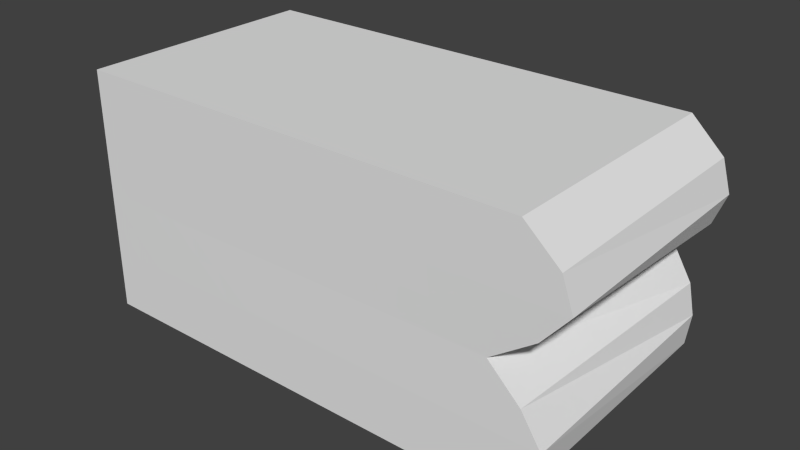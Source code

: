# Source: Flag.blend  (saved by Blender 2.69.0; exported with 4.5.12 LTS)
import bpy
from mathutils import Matrix  # noqa: F401  (used for matrix-valued properties, if any)

bpy.ops.wm.read_factory_settings(use_empty=True)
scene = bpy.context.scene
scene.name = 'Scene'

# ---- collections
col_collection_1 = bpy.data.collections.new('Collection 1'); scene.collection.children.link(col_collection_1)

# ---- materials (node trees are filled in below, after node groups)
mat_material = bpy.data.materials.new('Material')
mat_material.alpha_threshold = 0.0
mat_material.use_transparent_shadow = False
mat_material.roughness = 0.5
mat_material.line_color = (0.0, 0.0, 0.0, 1.0)

# ---- material node trees

# ---- world
world_world = bpy.data.worlds.new('World'); scene.world = world_world
world_world.color = (0.05088, 0.05088, 0.05088)
world_world.use_sun_shadow = False
world_world.sun_shadow_jitter_overblur = 0.0
world_world.cycles.sampling_method = 'MANUAL'
world_world.cycles.sample_map_resolution = 256

# ---- meshes
me_cube = bpy.data.meshes.new('Cube')
me_cube.from_pydata([(0.3966, 1.408, -1.0), (0.3966, -0.5921, -1.0), (-3.355, -0.5921, -1.0), (-3.355, 1.408, -1.0), (0.3966, 1.408, 1.0), (0.3966, -0.5921, 1.0), (-3.355, -0.5921, 1.0), (-3.355, 1.408, 1.0), (0.3966, 1.408, -3.535e-05), (0.2001, -0.5867, -3.535e-05), (-3.355, -0.5921, -3.535e-05), (-3.355, 1.408, -3.535e-05), (0.7307, 1.408, 0.5), (0.7627, -0.5921, 0.5), (-3.355, -0.5921, 0.5), (-3.355, 1.408, 0.5), (0.5941, 1.411, -0.5), (0.6229, -0.5921, -0.5), (-3.355, -0.5921, -0.5), (-3.355, 1.408, -0.5), (-1.479, 1.408, -1.0), (-1.479, -0.5921, -1.0), (-1.479, 1.408, 1.0), (-1.479, -0.5921, 1.0), (-1.578, -0.5894, -3.535e-05), (-1.479, 1.408, -3.535e-05), (-1.296, -0.5921, 0.5), (-1.312, 1.408, 0.5), (-1.381, 1.409, -0.5), (-1.366, -0.5921, -0.5), (-2.417, 1.408, -1.0), (-2.417, -0.5921, -1.0), (-2.417, 1.408, 1.0), (-2.417, -0.5921, 1.0), (-2.467, -0.5908, -3.535e-05), (-2.417, 1.408, -3.535e-05), (-2.326, -0.5921, 0.5), (-2.334, 1.408, 0.5), (-2.368, 1.409, -0.5), (-2.361, -0.5921, -0.5), (-0.5414, 1.408, -1.0), (-0.5414, -0.5921, -1.0), (-0.5414, 1.408, 1.0), (-0.5414, -0.5921, 1.0), (-0.6888, -0.588, -3.535e-05), (-0.5414, 1.408, -3.535e-05), (-0.2668, -0.5921, 0.5), (-0.2908, 1.408, 0.5), (-0.3933, 1.41, -0.5), (-0.3717, -0.5921, -0.5), (-1.01, 1.408, -1.0), (-1.01, -0.5921, -1.0), (-1.01, 1.408, 1.0), (-1.01, -0.5921, 1.0), (-1.133, -0.5887, -3.535e-05), (-1.01, 1.408, -3.535e-05), (-0.7816, -0.5921, 0.5), (-0.8016, 1.408, 0.5), (-0.887, 1.41, -0.5), (-0.869, -0.5921, -0.5), (-0.7759, 1.408, -1.0), (-0.7759, -0.5921, -1.0), (-0.7759, 1.408, 1.0), (-0.7759, -0.5921, 1.0), (-0.911, -0.5884, -3.535e-05), (-0.7759, 1.408, -3.535e-05), (-0.5242, -0.5921, 0.5), (-0.5462, 1.408, 0.5), (-0.6401, 1.41, -0.5), (-0.6203, -0.5921, -0.5), (-1.245, 1.408, -1.0), (-1.245, -0.5921, -1.0), (-1.245, 1.408, 1.0), (-1.245, -0.5921, 1.0), (-1.355, -0.5891, -3.535e-05), (-1.245, 1.408, -3.535e-05), (-1.039, -0.5921, 0.5), (-1.057, 1.408, 0.5), (-1.134, 1.409, -0.5), (-1.118, -0.5921, -0.5), (-1.948, 1.408, -1.0), (-1.948, -0.5921, -1.0), (-1.948, 1.408, 1.0), (-1.948, -0.5921, 1.0), (-2.022, -0.5901, -3.535e-05), (-1.948, 1.408, -3.535e-05), (-1.811, -0.5921, 0.5), (-1.823, 1.408, 0.5), (-1.874, 1.409, -0.5), (-1.864, -0.5921, -0.5), (-1.714, 1.408, -1.0), (-1.714, -0.5921, -1.0), (-1.714, 1.408, 1.0), (-1.714, -0.5921, 1.0), (-1.8, -0.5897, -3.535e-05), (-1.714, 1.408, -3.535e-05), (-1.554, -0.5921, 0.5), (-1.568, 1.408, 0.5), (-1.628, 1.409, -0.5), (-1.615, -0.5921, -0.5), (-2.183, 1.408, -1.0), (-2.183, -0.5921, -1.0), (-2.183, 1.408, 1.0), (-2.183, -0.5921, 1.0), (-2.244, -0.5904, -3.535e-05), (-2.183, 1.408, -3.535e-05), (-2.069, -0.5921, 0.5), (-2.079, 1.408, 0.5), (-2.121, 1.409, -0.5), (-2.112, -0.5921, -0.5), (-2.886, 1.408, -1.0), (-2.886, -0.5921, -1.0), (-2.886, 1.408, 1.0), (-2.886, -0.5921, 1.0), (-2.911, -0.5915, -3.535e-05), (-2.886, 1.408, -3.535e-05), (-2.841, -0.5921, 0.5), (-2.845, 1.408, 0.5), (-2.862, 1.408, -0.5), (-2.858, -0.5921, -0.5), (-2.652, 1.408, -1.0), (-2.652, -0.5921, -1.0), (-2.652, 1.408, 1.0), (-2.652, -0.5921, 1.0), (-2.689, -0.5911, -3.535e-05), (-2.652, 1.408, -3.535e-05), (-2.583, -0.5921, 0.5), (-2.589, 1.408, 0.5), (-2.615, 1.408, -0.5), (-2.61, -0.5921, -0.5), (-3.121, 1.408, -1.0), (-3.121, -0.5921, -1.0), (-3.121, 1.408, 1.0), (-3.121, -0.5921, 1.0), (-3.133, -0.5918, -3.535e-05), (-3.121, 1.408, -3.535e-05), (-3.098, -0.5921, 0.5), (-3.1, 1.408, 0.5), (-3.109, 1.408, -0.5), (-3.107, -0.5921, -0.5), (-0.07241, 1.408, -1.0), (-0.07241, -0.5921, -1.0), (-0.07241, 1.408, 1.0), (-0.07241, -0.5921, 1.0), (-0.2443, -0.5873, -3.535e-05), (-0.07241, 1.408, -3.535e-05), (0.248, -0.5921, 0.5), (0.2199, 1.408, 0.5), (0.1004, 1.41, -0.5), (0.1256, -0.5921, -0.5), (-0.3069, 1.408, -1.0), (-0.3069, -0.5921, -1.0), (-0.3069, 1.408, 1.0), (-0.3069, -0.5921, 1.0), (-0.4665, -0.5877, -3.535e-05), (-0.3069, 1.408, -3.535e-05), (-0.009418, -0.5921, 0.5), (-0.03544, 1.408, 0.5), (-0.1464, 1.41, -0.5), (-0.123, -0.5921, -0.5), (0.1621, 1.408, -1.0), (0.1621, -0.5921, -1.0), (0.1621, 1.408, 1.0), (0.1621, -0.5921, 1.0), (-0.02208, -0.587, -3.535e-05), (0.1621, 1.408, -3.535e-05), (0.5054, -0.5921, 0.5), (0.4753, 1.408, 0.5), (0.3473, 1.411, -0.5), (0.3743, -0.5921, -0.5), (0.659, 1.408, 0.75), (0.675, -0.5921, 0.75), (-3.355, -0.5921, 0.75), (-3.355, 1.408, 0.75), (-1.388, -0.5921, 0.75), (-1.396, 1.408, 0.75), (-2.372, -0.5921, 0.75), (-2.376, 1.408, 0.75), (-0.4041, -0.5921, 0.75), (-0.4161, 1.408, 0.75), (-0.896, -0.5921, 0.75), (-0.906, 1.408, 0.75), (-0.6501, -0.5921, 0.75), (-0.6611, 1.408, 0.75), (-1.142, -0.5921, 0.75), (-1.151, 1.408, 0.75), (-1.88, -0.5921, 0.75), (-1.886, 1.408, 0.75), (-1.634, -0.5921, 0.75), (-1.641, 1.408, 0.75), (-2.126, -0.5921, 0.75), (-2.131, 1.408, 0.75), (-2.864, -0.5921, 0.75), (-2.866, 1.408, 0.75), (-2.618, -0.5921, 0.75), (-2.621, 1.408, 0.75), (-3.11, -0.5921, 0.75), (-3.111, 1.408, 0.75), (0.08778, -0.5921, 0.75), (0.07377, 1.408, 0.75), (-0.1582, -0.5921, 0.75), (-0.1712, 1.408, 0.75), (0.3337, -0.5921, 0.75), (0.3187, 1.408, 0.75), (0.6344, 1.408, 0.25), (0.5522, -0.5894, 0.25), (-3.355, -0.5921, 0.25), (-3.355, 1.408, 0.25), (-1.396, 1.408, 0.25), (-1.437, -0.5908, 0.25), (-2.376, 1.408, 0.25), (-2.396, -0.5915, 0.25), (-0.4161, 1.408, 0.25), (-0.4778, -0.5901, 0.25), (-0.906, 1.408, 0.25), (-0.9574, -0.5904, 0.25), (-0.6611, 1.408, 0.25), (-0.7176, -0.5903, 0.25), (-1.151, 1.408, 0.25), (-1.197, -0.5906, 0.25), (-1.886, 1.408, 0.25), (-1.917, -0.5911, 0.25), (-1.641, 1.408, 0.25), (-1.677, -0.5909, 0.25), (-2.131, 1.408, 0.25), (-2.156, -0.5913, 0.25), (-2.866, 1.408, 0.25), (-2.876, -0.5918, 0.25), (-2.621, 1.408, 0.25), (-2.636, -0.5916, 0.25), (-3.111, 1.408, 0.25), (-3.116, -0.592, 0.25), (0.07377, 1.408, 0.25), (0.001832, -0.5897, 0.25), (-0.1712, 1.408, 0.25), (-0.238, -0.5899, 0.25), (0.3187, 1.408, 0.25), (0.2416, -0.5896, 0.25), (0.5448, 1.409, -0.25), (0.461, -0.5894, -0.25), (-3.355, -0.5921, -0.25), (-3.355, 1.408, -0.25), (-1.472, -0.5908, -0.25), (-1.43, 1.409, -0.25), (-2.414, -0.5915, -0.25), (-2.393, 1.408, -0.25), (-0.5302, -0.5901, -0.25), (-0.4673, 1.409, -0.25), (-1.001, -0.5904, -0.25), (-0.9487, 1.409, -0.25), (-0.7657, -0.5903, -0.25), (-0.708, 1.409, -0.25), (-1.237, -0.5906, -0.25), (-1.189, 1.409, -0.25), (-1.943, -0.5911, -0.25), (-1.911, 1.408, -0.25), (-1.707, -0.5909, -0.25), (-1.671, 1.408, -0.25), (-2.178, -0.5913, -0.25), (-2.152, 1.408, -0.25), (-2.885, -0.5918, -0.25), (-2.874, 1.408, -0.25), (-2.649, -0.5916, -0.25), (-2.633, 1.408, -0.25), (-3.12, -0.592, -0.25), (-3.115, 1.408, -0.25), (-0.05935, -0.5897, -0.25), (0.01401, 1.409, -0.25), (-0.2948, -0.5899, -0.25), (-0.2267, 1.409, -0.25), (0.1761, -0.5896, -0.25), (0.2547, 1.409, -0.25), (0.5609, 1.409, -0.75), (0.5753, -0.5921, -0.75), (-3.355, -0.5921, -0.75), (-3.355, 1.408, -0.75), (-1.43, 1.409, -0.75), (-1.423, -0.5921, -0.75), (-2.393, 1.408, -0.75), (-2.389, -0.5921, -0.75), (-0.4673, 1.409, -0.75), (-0.4566, -0.5921, -0.75), (-0.9487, 1.409, -0.75), (-0.9397, -0.5921, -0.75), (-0.708, 1.409, -0.75), (-0.6981, -0.5921, -0.75), (-1.189, 1.409, -0.75), (-1.181, -0.5921, -0.75), (-1.911, 1.408, -0.75), (-1.906, -0.5921, -0.75), (-1.671, 1.408, -0.75), (-1.664, -0.5921, -0.75), (-2.152, 1.408, -0.75), (-2.148, -0.5921, -0.75), (-2.874, 1.408, -0.75), (-2.872, -0.5921, -0.75), (-2.633, 1.408, -0.75), (-2.631, -0.5921, -0.75), (-3.115, 1.408, -0.75), (-3.114, -0.5921, -0.75), (0.01401, 1.409, -0.75), (0.0266, -0.5921, -0.75), (-0.2267, 1.409, -0.75), (-0.215, -0.5921, -0.75), (0.2547, 1.409, -0.75), (0.2682, -0.5921, -0.75)], [], [(130, 131, 2, 3), (132, 7, 6, 133), (170, 4, 5, 171), (196, 133, 6, 172), (172, 6, 7, 173), (298, 130, 3, 275), (238, 8, 9, 239), (264, 134, 10, 240), (240, 10, 11, 241), (230, 135, 11, 207), (204, 12, 13, 205), (231, 136, 14, 206), (206, 14, 15, 207), (197, 137, 15, 173), (265, 138, 19, 241), (272, 16, 17, 273), (299, 139, 18, 274), (274, 18, 19, 275), (70, 71, 21, 20), (72, 22, 23, 73), (184, 73, 23, 174), (286, 70, 20, 276), (252, 74, 24, 242), (218, 75, 25, 208), (219, 76, 26, 209), (185, 77, 27, 175), (253, 78, 28, 243), (287, 79, 29, 277), (100, 101, 31, 30), (102, 32, 33, 103), (190, 103, 33, 176), (292, 100, 30, 278), (258, 104, 34, 244), (224, 105, 35, 210), (225, 106, 36, 211), (191, 107, 37, 177), (259, 108, 38, 245), (293, 109, 39, 279), (150, 151, 41, 40), (152, 42, 43, 153), (200, 153, 43, 178), (302, 150, 40, 280), (268, 154, 44, 246), (234, 155, 45, 212), (235, 156, 46, 213), (201, 157, 47, 179), (269, 158, 48, 247), (303, 159, 49, 281), (60, 61, 51, 50), (62, 52, 53, 63), (182, 63, 53, 180), (284, 60, 50, 282), (250, 64, 54, 248), (216, 65, 55, 214), (217, 66, 56, 215), (183, 67, 57, 181), (251, 68, 58, 249), (285, 69, 59, 283), (40, 41, 61, 60), (42, 62, 63, 43), (178, 43, 63, 182), (280, 40, 60, 284), (246, 44, 64, 250), (212, 45, 65, 216), (213, 46, 66, 217), (179, 47, 67, 183), (247, 48, 68, 251), (281, 49, 69, 285), (50, 51, 71, 70), (52, 72, 73, 53), (180, 53, 73, 184), (282, 50, 70, 286), (248, 54, 74, 252), (214, 55, 75, 218), (215, 56, 76, 219), (181, 57, 77, 185), (249, 58, 78, 253), (283, 59, 79, 287), (90, 91, 81, 80), (92, 82, 83, 93), (188, 93, 83, 186), (290, 90, 80, 288), (256, 94, 84, 254), (222, 95, 85, 220), (223, 96, 86, 221), (189, 97, 87, 187), (257, 98, 88, 255), (291, 99, 89, 289), (20, 21, 91, 90), (22, 92, 93, 23), (174, 23, 93, 188), (276, 20, 90, 290), (242, 24, 94, 256), (208, 25, 95, 222), (209, 26, 96, 223), (175, 27, 97, 189), (243, 28, 98, 257), (277, 29, 99, 291), (80, 81, 101, 100), (82, 102, 103, 83), (186, 83, 103, 190), (288, 80, 100, 292), (254, 84, 104, 258), (220, 85, 105, 224), (221, 86, 106, 225), (187, 87, 107, 191), (255, 88, 108, 259), (289, 89, 109, 293), (120, 121, 111, 110), (122, 112, 113, 123), (194, 123, 113, 192), (296, 120, 110, 294), (262, 124, 114, 260), (228, 125, 115, 226), (229, 126, 116, 227), (195, 127, 117, 193), (263, 128, 118, 261), (297, 129, 119, 295), (30, 31, 121, 120), (32, 122, 123, 33), (176, 33, 123, 194), (278, 30, 120, 296), (244, 34, 124, 262), (210, 35, 125, 228), (211, 36, 126, 229), (177, 37, 127, 195), (245, 38, 128, 263), (279, 39, 129, 297), (110, 111, 131, 130), (112, 132, 133, 113), (192, 113, 133, 196), (294, 110, 130, 298), (260, 114, 134, 264), (226, 115, 135, 230), (227, 116, 136, 231), (193, 117, 137, 197), (261, 118, 138, 265), (295, 119, 139, 299), (160, 161, 141, 140), (162, 142, 143, 163), (202, 163, 143, 198), (304, 160, 140, 300), (270, 164, 144, 266), (236, 165, 145, 232), (237, 166, 146, 233), (203, 167, 147, 199), (271, 168, 148, 267), (305, 169, 149, 301), (140, 141, 151, 150), (142, 152, 153, 143), (198, 143, 153, 200), (300, 140, 150, 302), (266, 144, 154, 268), (232, 145, 155, 234), (233, 146, 156, 235), (199, 147, 157, 201), (267, 148, 158, 269), (301, 149, 159, 303), (0, 1, 161, 160), (4, 162, 163, 5), (171, 5, 163, 202), (272, 0, 160, 304), (239, 9, 164, 270), (204, 8, 165, 236), (205, 13, 166, 237), (170, 12, 167, 203), (238, 16, 168, 271), (273, 17, 169, 305), (12, 170, 171, 13), (136, 196, 172, 14), (14, 172, 173, 15), (132, 197, 173, 7), (76, 184, 174, 26), (72, 185, 175, 22), (106, 190, 176, 36), (102, 191, 177, 32), (156, 200, 178, 46), (152, 201, 179, 42), (66, 182, 180, 56), (62, 183, 181, 52), (46, 178, 182, 66), (42, 179, 183, 62), (56, 180, 184, 76), (52, 181, 185, 72), (96, 188, 186, 86), (92, 189, 187, 82), (26, 174, 188, 96), (22, 175, 189, 92), (86, 186, 190, 106), (82, 187, 191, 102), (126, 194, 192, 116), (122, 195, 193, 112), (36, 176, 194, 126), (32, 177, 195, 122), (116, 192, 196, 136), (112, 193, 197, 132), (166, 202, 198, 146), (162, 203, 199, 142), (146, 198, 200, 156), (142, 199, 201, 152), (13, 171, 202, 166), (4, 170, 203, 162), (137, 230, 207, 15), (8, 204, 205, 9), (134, 231, 206, 10), (10, 206, 207, 11), (77, 218, 208, 27), (74, 219, 209, 24), (107, 224, 210, 37), (104, 225, 211, 34), (157, 234, 212, 47), (154, 235, 213, 44), (67, 216, 214, 57), (64, 217, 215, 54), (47, 212, 216, 67), (44, 213, 217, 64), (57, 214, 218, 77), (54, 215, 219, 74), (97, 222, 220, 87), (94, 223, 221, 84), (27, 208, 222, 97), (24, 209, 223, 94), (87, 220, 224, 107), (84, 221, 225, 104), (127, 228, 226, 117), (124, 229, 227, 114), (37, 210, 228, 127), (34, 211, 229, 124), (117, 226, 230, 137), (114, 227, 231, 134), (167, 236, 232, 147), (164, 237, 233, 144), (147, 232, 234, 157), (144, 233, 235, 154), (12, 204, 236, 167), (9, 205, 237, 164), (16, 238, 239, 17), (139, 264, 240, 18), (18, 240, 241, 19), (135, 265, 241, 11), (79, 252, 242, 29), (75, 253, 243, 25), (109, 258, 244, 39), (105, 259, 245, 35), (159, 268, 246, 49), (155, 269, 247, 45), (69, 250, 248, 59), (65, 251, 249, 55), (49, 246, 250, 69), (45, 247, 251, 65), (59, 248, 252, 79), (55, 249, 253, 75), (99, 256, 254, 89), (95, 257, 255, 85), (29, 242, 256, 99), (25, 243, 257, 95), (89, 254, 258, 109), (85, 255, 259, 105), (129, 262, 260, 119), (125, 263, 261, 115), (39, 244, 262, 129), (35, 245, 263, 125), (119, 260, 264, 139), (115, 261, 265, 135), (169, 270, 266, 149), (165, 271, 267, 145), (149, 266, 268, 159), (145, 267, 269, 155), (17, 239, 270, 169), (8, 238, 271, 165), (138, 298, 275, 19), (0, 272, 273, 1), (131, 299, 274, 2), (2, 274, 275, 3), (78, 286, 276, 28), (71, 287, 277, 21), (108, 292, 278, 38), (101, 293, 279, 31), (158, 302, 280, 48), (151, 303, 281, 41), (68, 284, 282, 58), (61, 285, 283, 51), (48, 280, 284, 68), (41, 281, 285, 61), (58, 282, 286, 78), (51, 283, 287, 71), (98, 290, 288, 88), (91, 291, 289, 81), (28, 276, 290, 98), (21, 277, 291, 91), (88, 288, 292, 108), (81, 289, 293, 101), (128, 296, 294, 118), (121, 297, 295, 111), (38, 278, 296, 128), (31, 279, 297, 121), (118, 294, 298, 138), (111, 295, 299, 131), (168, 304, 300, 148), (161, 305, 301, 141), (148, 300, 302, 158), (141, 301, 303, 151), (16, 272, 304, 168), (1, 273, 305, 161)])
me_cube.materials.append(mat_material)
me_cube.use_remesh_preserve_volume = False
me_cube.use_remesh_preserve_attributes = False
me_cube.use_mirror_vertex_groups = False
me_cube.update()

# ---- objects
ob_cube = bpy.data.objects.new('Cube', me_cube)

# ---- transforms, parenting, visibility, modifiers, constraints
ob_cube.location = (-1.254, -0.7418, -0.4541)
ob_cube.lock_rotations_4d = False
ob_cube.empty_display_type = 'ARROWS'
ob_cube.lineart.crease_threshold = 0.0

# ---- collection membership
col_collection_1.objects.link(ob_cube)

# ---- scene / render settings (as saved in the file)
scene.frame_start = 1; scene.frame_end = 250; scene.frame_set(3)
scene.render.engine = 'BLENDER_EEVEE_NEXT'
scene.render.image_settings.compression = 90
scene.render.resolution_percentage = 50
scene.render.dither_intensity = 0.0
scene.cycles.use_denoising = False
scene.cycles.samples = 10
scene.cycles.sampling_pattern = 'TABULATED_SOBOL'
scene.cycles.light_sampling_threshold = 0.0
scene.cycles.use_adaptive_sampling = False
scene.cycles.use_light_tree = False
scene.cycles.blur_glossy = 0.0
scene.cycles.volume_bounces = 1
scene.cycles.pixel_filter_type = 'GAUSSIAN'
scene.cycles.sample_clamp_indirect = 0.0
scene.view_settings.view_transform = 'Standard'
bpy.context.view_layer.update()

# ---- added for rendering (the .blend has no active camera and no usable light): camera, sun
cam_auto = bpy.data.cameras.new('AutoCamera')
cam_auto.lens = 50.0
cam_auto.sensor_width = 36.0
cam_auto.clip_end = 1000.0
ob_auto_camera = bpy.data.objects.new('AutoCamera', cam_auto)
scene.collection.objects.link(ob_auto_camera)
ob_auto_camera.location = (2.07301, -5.8806, 3.24464)
ob_auto_camera.rotation_euler = (1.09748, -7.21219e-08, 0.694738)
scene.camera = ob_auto_camera
light_auto_sun = bpy.data.lights.new('AutoSun', 'SUN')
light_auto_sun.energy = 3.0
light_auto_sun.angle = 0.0523599
ob_auto_sun = bpy.data.objects.new('AutoSun', light_auto_sun)
scene.collection.objects.link(ob_auto_sun)
ob_auto_sun.rotation_euler = (0.872665, 0.174533, 0.523599)
bpy.context.view_layer.update()
